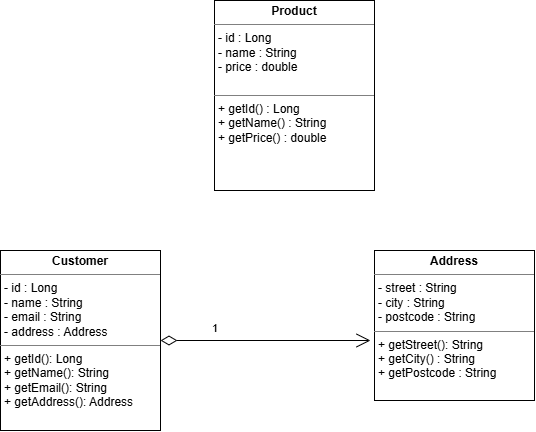

The diagram above was exported from draw.io. Its source (the exported page's mxGraphModel, read from the mxfile embedded in the PNG):
<mxGraphModel dx="1414" dy="777" grid="1" gridSize="10" guides="1" tooltips="1" connect="1" arrows="1" fold="1" page="1" pageScale="1" pageWidth="827" pageHeight="1169" math="0" shadow="0">
  <root>
    <mxCell id="0" />
    <mxCell id="1" parent="0" />
    <mxCell id="pqU7KX_f3lPYPbuorH69-2" parent="1" style="verticalAlign=top;align=left;overflow=fill;html=1;whiteSpace=wrap;" value="&lt;p style=&quot;margin:0px;margin-top:4px;text-align:center;&quot;&gt;&lt;b&gt;Product&lt;/b&gt;&lt;/p&gt;&lt;hr size=&quot;1&quot; style=&quot;border-style:solid;&quot;&gt;&lt;p style=&quot;margin:0px;margin-left:4px;&quot;&gt;- id : Long&lt;/p&gt;&lt;p style=&quot;margin:0px;margin-left:4px;&quot;&gt;- name : String&lt;/p&gt;&lt;p style=&quot;margin:0px;margin-left:4px;&quot;&gt;- price : double&amp;nbsp;&lt;/p&gt;&lt;p style=&quot;margin:0px;margin-left:4px;&quot;&gt;&lt;br&gt;&lt;/p&gt;&lt;hr size=&quot;1&quot; style=&quot;border-style:solid;&quot;&gt;&lt;p style=&quot;margin:0px;margin-left:4px;&quot;&gt;+ getId() : Long&lt;/p&gt;&lt;p style=&quot;margin:0px;margin-left:4px;&quot;&gt;+ getName() : String&lt;/p&gt;&lt;p style=&quot;margin:0px;margin-left:4px;&quot;&gt;+ getPrice() : double&lt;/p&gt;" vertex="1">
      <mxGeometry height="190" width="160" x="334" y="60" as="geometry" />
    </mxCell>
    <mxCell id="pqU7KX_f3lPYPbuorH69-4" parent="1" style="verticalAlign=top;align=left;overflow=fill;html=1;whiteSpace=wrap;" value="&lt;p style=&quot;margin:0px;margin-top:4px;text-align:center;&quot;&gt;&lt;b&gt;Customer&lt;/b&gt;&lt;/p&gt;&lt;hr size=&quot;1&quot; style=&quot;border-style:solid;&quot;&gt;&lt;p style=&quot;margin:0px;margin-left:4px;&quot;&gt;- id : Long&lt;/p&gt;&lt;p style=&quot;margin:0px;margin-left:4px;&quot;&gt;- name : String&lt;/p&gt;&lt;p style=&quot;margin:0px;margin-left:4px;&quot;&gt;- email : String&lt;/p&gt;&lt;p style=&quot;margin:0px;margin-left:4px;&quot;&gt;- address : Address&lt;/p&gt;&lt;hr size=&quot;1&quot; style=&quot;border-style:solid;&quot;&gt;&lt;p style=&quot;margin:0px;margin-left:4px;&quot;&gt;+ getId(): Long&lt;/p&gt;&lt;p style=&quot;margin:0px;margin-left:4px;&quot;&gt;+ getName(): String&lt;/p&gt;&lt;p style=&quot;margin:0px;margin-left:4px;&quot;&gt;+ getEmail(): String&lt;/p&gt;&lt;p style=&quot;margin:0px;margin-left:4px;&quot;&gt;+ getAddress(): Address&lt;/p&gt;" vertex="1">
      <mxGeometry height="180" width="160" x="120" y="310" as="geometry" />
    </mxCell>
    <mxCell id="pqU7KX_f3lPYPbuorH69-5" parent="1" style="verticalAlign=top;align=left;overflow=fill;html=1;whiteSpace=wrap;" value="&lt;p style=&quot;margin:0px;margin-top:4px;text-align:center;&quot;&gt;&lt;b&gt;Address&lt;/b&gt;&lt;/p&gt;&lt;hr size=&quot;1&quot; style=&quot;border-style:solid;&quot;&gt;&lt;p style=&quot;margin:0px;margin-left:4px;&quot;&gt;- street : String&lt;/p&gt;&lt;p style=&quot;margin:0px;margin-left:4px;&quot;&gt;- city : String&lt;/p&gt;&lt;p style=&quot;margin:0px;margin-left:4px;&quot;&gt;- postcode : String&lt;/p&gt;&lt;hr size=&quot;1&quot; style=&quot;border-style:solid;&quot;&gt;&lt;p style=&quot;margin:0px;margin-left:4px;&quot;&gt;+ getStreet(): String&lt;/p&gt;&lt;p style=&quot;margin:0px;margin-left:4px;&quot;&gt;+ getCity() : String&lt;/p&gt;&lt;p style=&quot;margin:0px;margin-left:4px;&quot;&gt;+ getPostcode : String&lt;/p&gt;" vertex="1">
      <mxGeometry height="150" width="160" x="494" y="310" as="geometry" />
    </mxCell>
    <mxCell id="pqU7KX_f3lPYPbuorH69-9" edge="1" parent="1" source="pqU7KX_f3lPYPbuorH69-4" style="endArrow=open;html=1;endSize=12;startArrow=diamondThin;startSize=14;startFill=0;edgeStyle=orthogonalEdgeStyle;align=left;verticalAlign=bottom;rounded=0;strokeColor=default;fontFamily=Helvetica;fontSize=11;fontColor=default;labelBackgroundColor=default;exitX=1;exitY=0.5;exitDx=0;exitDy=0;" value="1">
      <mxGeometry relative="1" x="-0.5238" y="3" as="geometry">
        <mxPoint x="330" y="400" as="sourcePoint" />
        <mxPoint x="490" y="400" as="targetPoint" />
      </mxGeometry>
    </mxCell>
  </root>
</mxGraphModel>